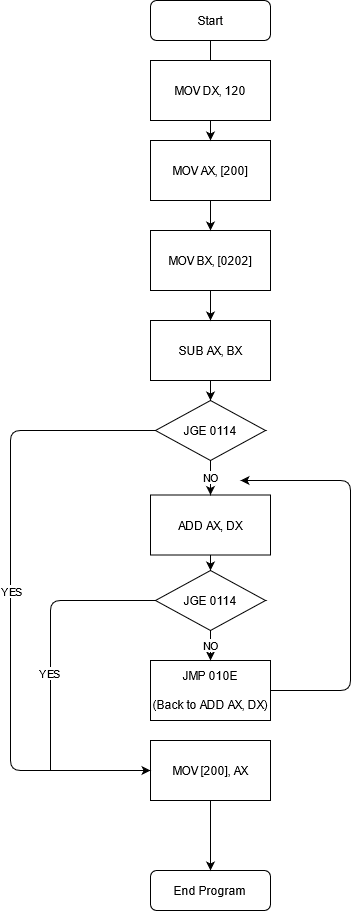

The diagram above was exported from draw.io. Its source (the exported page's mxGraphModel, read from the mxfile embedded in the PNG):
<mxGraphModel dx="1422" dy="780" grid="1" gridSize="10" guides="1" tooltips="1" connect="1" arrows="1" fold="1" page="1" pageScale="1" pageWidth="827" pageHeight="1169" math="0" shadow="0">
  <root>
    <mxCell id="WIyWlLk6GJQsqaUBKTNV-0" />
    <mxCell id="WIyWlLk6GJQsqaUBKTNV-1" parent="WIyWlLk6GJQsqaUBKTNV-0" />
    <mxCell id="WIyWlLk6GJQsqaUBKTNV-2" value="" style="rounded=0;html=1;jettySize=auto;orthogonalLoop=1;fontSize=11;endArrow=block;endFill=0;endSize=8;strokeWidth=1;shadow=0;labelBackgroundColor=none;edgeStyle=orthogonalEdgeStyle;" parent="WIyWlLk6GJQsqaUBKTNV-1" source="WIyWlLk6GJQsqaUBKTNV-3" edge="1">
      <mxGeometry relative="1" as="geometry">
        <mxPoint x="400" y="140" as="targetPoint" />
      </mxGeometry>
    </mxCell>
    <mxCell id="WIyWlLk6GJQsqaUBKTNV-3" value="&lt;div&gt;Start&lt;/div&gt;" style="rounded=1;whiteSpace=wrap;html=1;fontSize=12;glass=0;strokeWidth=1;shadow=0;" parent="WIyWlLk6GJQsqaUBKTNV-1" vertex="1">
      <mxGeometry x="340" y="60" width="120" height="40" as="geometry" />
    </mxCell>
    <mxCell id="txI6hqUsVBjrMam838Mf-1" value="MOV DX, 120" style="rounded=0;whiteSpace=wrap;html=1;" vertex="1" parent="WIyWlLk6GJQsqaUBKTNV-1">
      <mxGeometry x="340" y="120" width="120" height="60" as="geometry" />
    </mxCell>
    <mxCell id="txI6hqUsVBjrMam838Mf-2" value="MOV AX, [200]" style="rounded=0;whiteSpace=wrap;html=1;" vertex="1" parent="WIyWlLk6GJQsqaUBKTNV-1">
      <mxGeometry x="340" y="200" width="120" height="60" as="geometry" />
    </mxCell>
    <mxCell id="txI6hqUsVBjrMam838Mf-3" value="MOV BX, [0202]" style="rounded=0;whiteSpace=wrap;html=1;" vertex="1" parent="WIyWlLk6GJQsqaUBKTNV-1">
      <mxGeometry x="340" y="290" width="120" height="60" as="geometry" />
    </mxCell>
    <mxCell id="txI6hqUsVBjrMam838Mf-4" value="&lt;div&gt;SUB AX, BX&lt;/div&gt;" style="rounded=0;whiteSpace=wrap;html=1;" vertex="1" parent="WIyWlLk6GJQsqaUBKTNV-1">
      <mxGeometry x="340" y="380" width="120" height="60" as="geometry" />
    </mxCell>
    <mxCell id="txI6hqUsVBjrMam838Mf-5" value="JGE 0114" style="rhombus;whiteSpace=wrap;html=1;" vertex="1" parent="WIyWlLk6GJQsqaUBKTNV-1">
      <mxGeometry x="345" y="460" width="110" height="60" as="geometry" />
    </mxCell>
    <mxCell id="txI6hqUsVBjrMam838Mf-6" value="ADD AX, DX" style="rounded=0;whiteSpace=wrap;html=1;" vertex="1" parent="WIyWlLk6GJQsqaUBKTNV-1">
      <mxGeometry x="340" y="554.5" width="120" height="60" as="geometry" />
    </mxCell>
    <mxCell id="txI6hqUsVBjrMam838Mf-7" value="JGE 0114" style="rhombus;whiteSpace=wrap;html=1;" vertex="1" parent="WIyWlLk6GJQsqaUBKTNV-1">
      <mxGeometry x="345" y="630" width="110" height="60" as="geometry" />
    </mxCell>
    <mxCell id="txI6hqUsVBjrMam838Mf-8" value="&lt;div&gt;JMP 010E&lt;/div&gt;&lt;div&gt;&lt;br&gt;&lt;/div&gt;&lt;div&gt;(Back to ADD AX, DX)&lt;br&gt;&lt;/div&gt;" style="rounded=0;whiteSpace=wrap;html=1;" vertex="1" parent="WIyWlLk6GJQsqaUBKTNV-1">
      <mxGeometry x="340" y="720" width="120" height="60" as="geometry" />
    </mxCell>
    <mxCell id="txI6hqUsVBjrMam838Mf-9" value="MOV [200], AX" style="rounded=0;whiteSpace=wrap;html=1;" vertex="1" parent="WIyWlLk6GJQsqaUBKTNV-1">
      <mxGeometry x="340" y="800" width="120" height="60" as="geometry" />
    </mxCell>
    <mxCell id="txI6hqUsVBjrMam838Mf-10" value="&lt;div&gt;End Program&lt;br&gt;&lt;/div&gt;" style="rounded=1;whiteSpace=wrap;html=1;fontSize=12;glass=0;strokeWidth=1;shadow=0;" vertex="1" parent="WIyWlLk6GJQsqaUBKTNV-1">
      <mxGeometry x="340" y="930" width="120" height="40" as="geometry" />
    </mxCell>
    <mxCell id="txI6hqUsVBjrMam838Mf-12" value="" style="endArrow=classic;html=1;entryX=0.5;entryY=0;entryDx=0;entryDy=0;exitX=0.5;exitY=1;exitDx=0;exitDy=0;" edge="1" parent="WIyWlLk6GJQsqaUBKTNV-1" source="txI6hqUsVBjrMam838Mf-9" target="txI6hqUsVBjrMam838Mf-10">
      <mxGeometry width="50" height="50" relative="1" as="geometry">
        <mxPoint x="380" y="910" as="sourcePoint" />
        <mxPoint x="430" y="860" as="targetPoint" />
      </mxGeometry>
    </mxCell>
    <mxCell id="txI6hqUsVBjrMam838Mf-13" value="" style="endArrow=classic;html=1;exitX=1;exitY=0.5;exitDx=0;exitDy=0;" edge="1" parent="WIyWlLk6GJQsqaUBKTNV-1" source="txI6hqUsVBjrMam838Mf-8">
      <mxGeometry width="50" height="50" relative="1" as="geometry">
        <mxPoint x="460" y="780" as="sourcePoint" />
        <mxPoint x="430" y="540" as="targetPoint" />
        <Array as="points">
          <mxPoint x="540" y="750" />
          <mxPoint x="540" y="540" />
        </Array>
      </mxGeometry>
    </mxCell>
    <mxCell id="txI6hqUsVBjrMam838Mf-14" value="" style="endArrow=classic;html=1;exitX=0;exitY=0.5;exitDx=0;exitDy=0;entryX=0;entryY=0.5;entryDx=0;entryDy=0;" edge="1" parent="WIyWlLk6GJQsqaUBKTNV-1" source="txI6hqUsVBjrMam838Mf-5" target="txI6hqUsVBjrMam838Mf-9">
      <mxGeometry width="50" height="50" relative="1" as="geometry">
        <mxPoint x="260" y="530" as="sourcePoint" />
        <mxPoint x="320" y="840" as="targetPoint" />
        <Array as="points">
          <mxPoint x="200" y="490" />
          <mxPoint x="200" y="830" />
        </Array>
      </mxGeometry>
    </mxCell>
    <mxCell id="txI6hqUsVBjrMam838Mf-24" value="YES" style="edgeLabel;html=1;align=center;verticalAlign=middle;resizable=0;points=[];" vertex="1" connectable="0" parent="txI6hqUsVBjrMam838Mf-14">
      <mxGeometry x="-0.024" relative="1" as="geometry">
        <mxPoint as="offset" />
      </mxGeometry>
    </mxCell>
    <mxCell id="txI6hqUsVBjrMam838Mf-15" value="" style="endArrow=none;html=1;entryX=0;entryY=0.5;entryDx=0;entryDy=0;" edge="1" parent="WIyWlLk6GJQsqaUBKTNV-1" target="txI6hqUsVBjrMam838Mf-7">
      <mxGeometry width="50" height="50" relative="1" as="geometry">
        <mxPoint x="240" y="830" as="sourcePoint" />
        <mxPoint x="370" y="650" as="targetPoint" />
        <Array as="points">
          <mxPoint x="240" y="660" />
        </Array>
      </mxGeometry>
    </mxCell>
    <mxCell id="txI6hqUsVBjrMam838Mf-25" value="&lt;div&gt;YES&lt;/div&gt;" style="edgeLabel;html=1;align=center;verticalAlign=middle;resizable=0;points=[];" vertex="1" connectable="0" parent="txI6hqUsVBjrMam838Mf-15">
      <mxGeometry x="-0.2873" y="2" relative="1" as="geometry">
        <mxPoint as="offset" />
      </mxGeometry>
    </mxCell>
    <mxCell id="txI6hqUsVBjrMam838Mf-16" value="NO" style="endArrow=classic;html=1;exitX=0.5;exitY=1;exitDx=0;exitDy=0;entryX=0.5;entryY=0;entryDx=0;entryDy=0;" edge="1" parent="WIyWlLk6GJQsqaUBKTNV-1" source="txI6hqUsVBjrMam838Mf-7" target="txI6hqUsVBjrMam838Mf-8">
      <mxGeometry width="50" height="50" relative="1" as="geometry">
        <mxPoint x="430" y="730" as="sourcePoint" />
        <mxPoint x="480" y="680" as="targetPoint" />
      </mxGeometry>
    </mxCell>
    <mxCell id="txI6hqUsVBjrMam838Mf-17" value="" style="endArrow=classic;html=1;exitX=0.5;exitY=1;exitDx=0;exitDy=0;entryX=0.5;entryY=0;entryDx=0;entryDy=0;" edge="1" parent="WIyWlLk6GJQsqaUBKTNV-1" source="txI6hqUsVBjrMam838Mf-6" target="txI6hqUsVBjrMam838Mf-7">
      <mxGeometry width="50" height="50" relative="1" as="geometry">
        <mxPoint x="390" y="700" as="sourcePoint" />
        <mxPoint x="440" y="650" as="targetPoint" />
      </mxGeometry>
    </mxCell>
    <mxCell id="txI6hqUsVBjrMam838Mf-18" value="&lt;div&gt;NO&lt;/div&gt;" style="endArrow=classic;html=1;exitX=0.5;exitY=1;exitDx=0;exitDy=0;entryX=0.5;entryY=0;entryDx=0;entryDy=0;" edge="1" parent="WIyWlLk6GJQsqaUBKTNV-1" source="txI6hqUsVBjrMam838Mf-5" target="txI6hqUsVBjrMam838Mf-6">
      <mxGeometry width="50" height="50" relative="1" as="geometry">
        <mxPoint x="370" y="580" as="sourcePoint" />
        <mxPoint x="400" y="560" as="targetPoint" />
      </mxGeometry>
    </mxCell>
    <mxCell id="txI6hqUsVBjrMam838Mf-19" value="" style="endArrow=classic;html=1;exitX=0.5;exitY=1;exitDx=0;exitDy=0;entryX=0.5;entryY=0;entryDx=0;entryDy=0;" edge="1" parent="WIyWlLk6GJQsqaUBKTNV-1" source="txI6hqUsVBjrMam838Mf-4" target="txI6hqUsVBjrMam838Mf-5">
      <mxGeometry width="50" height="50" relative="1" as="geometry">
        <mxPoint x="390" y="460" as="sourcePoint" />
        <mxPoint x="440" y="410" as="targetPoint" />
      </mxGeometry>
    </mxCell>
    <mxCell id="txI6hqUsVBjrMam838Mf-21" value="" style="endArrow=classic;html=1;exitX=0.5;exitY=1;exitDx=0;exitDy=0;entryX=0.5;entryY=0;entryDx=0;entryDy=0;" edge="1" parent="WIyWlLk6GJQsqaUBKTNV-1" source="txI6hqUsVBjrMam838Mf-3" target="txI6hqUsVBjrMam838Mf-4">
      <mxGeometry width="50" height="50" relative="1" as="geometry">
        <mxPoint x="580" y="420" as="sourcePoint" />
        <mxPoint x="630" y="370" as="targetPoint" />
      </mxGeometry>
    </mxCell>
    <mxCell id="txI6hqUsVBjrMam838Mf-22" value="" style="endArrow=classic;html=1;exitX=0.5;exitY=1;exitDx=0;exitDy=0;entryX=0.5;entryY=0;entryDx=0;entryDy=0;" edge="1" parent="WIyWlLk6GJQsqaUBKTNV-1" source="txI6hqUsVBjrMam838Mf-2" target="txI6hqUsVBjrMam838Mf-3">
      <mxGeometry width="50" height="50" relative="1" as="geometry">
        <mxPoint x="500" y="300" as="sourcePoint" />
        <mxPoint x="550" y="250" as="targetPoint" />
      </mxGeometry>
    </mxCell>
    <mxCell id="txI6hqUsVBjrMam838Mf-23" value="" style="endArrow=classic;html=1;exitX=0.5;exitY=1;exitDx=0;exitDy=0;" edge="1" parent="WIyWlLk6GJQsqaUBKTNV-1" source="txI6hqUsVBjrMam838Mf-1">
      <mxGeometry width="50" height="50" relative="1" as="geometry">
        <mxPoint x="540" y="210" as="sourcePoint" />
        <mxPoint x="400" y="200" as="targetPoint" />
      </mxGeometry>
    </mxCell>
  </root>
</mxGraphModel>